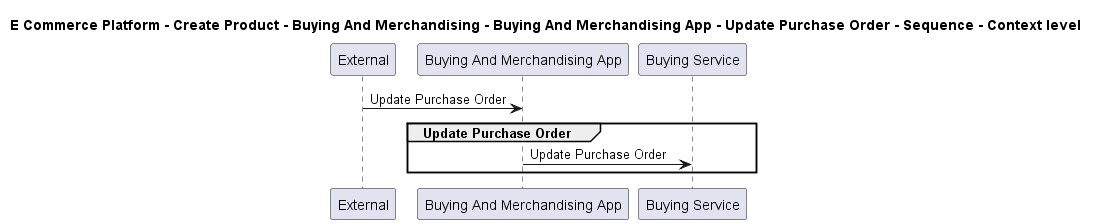

The diagram above was rendered by PlantUML. Its source (embedded in the PNG):
@startuml

title E Commerce Platform - Create Product - Buying And Merchandising - Buying And Merchandising App - Update Purchase Order - Sequence - Context level

participant "External" as C4InterFlow.SoftwareSystems.ExternalSystem
participant "Buying And Merchandising App" as ECommercePlatform.CreateProduct.BuyingAndMerchandising.SoftwareSystems.BuyingAndMerchandisingApp
participant "Buying Service" as ECommercePlatform.CreateProduct.BuyingAndMerchandising.SoftwareSystems.BuyingService

C4InterFlow.SoftwareSystems.ExternalSystem -> ECommercePlatform.CreateProduct.BuyingAndMerchandising.SoftwareSystems.BuyingAndMerchandisingApp : Update Purchase Order
group Update Purchase Order
ECommercePlatform.CreateProduct.BuyingAndMerchandising.SoftwareSystems.BuyingAndMerchandisingApp -> ECommercePlatform.CreateProduct.BuyingAndMerchandising.SoftwareSystems.BuyingService : Update Purchase Order
end


@enduml